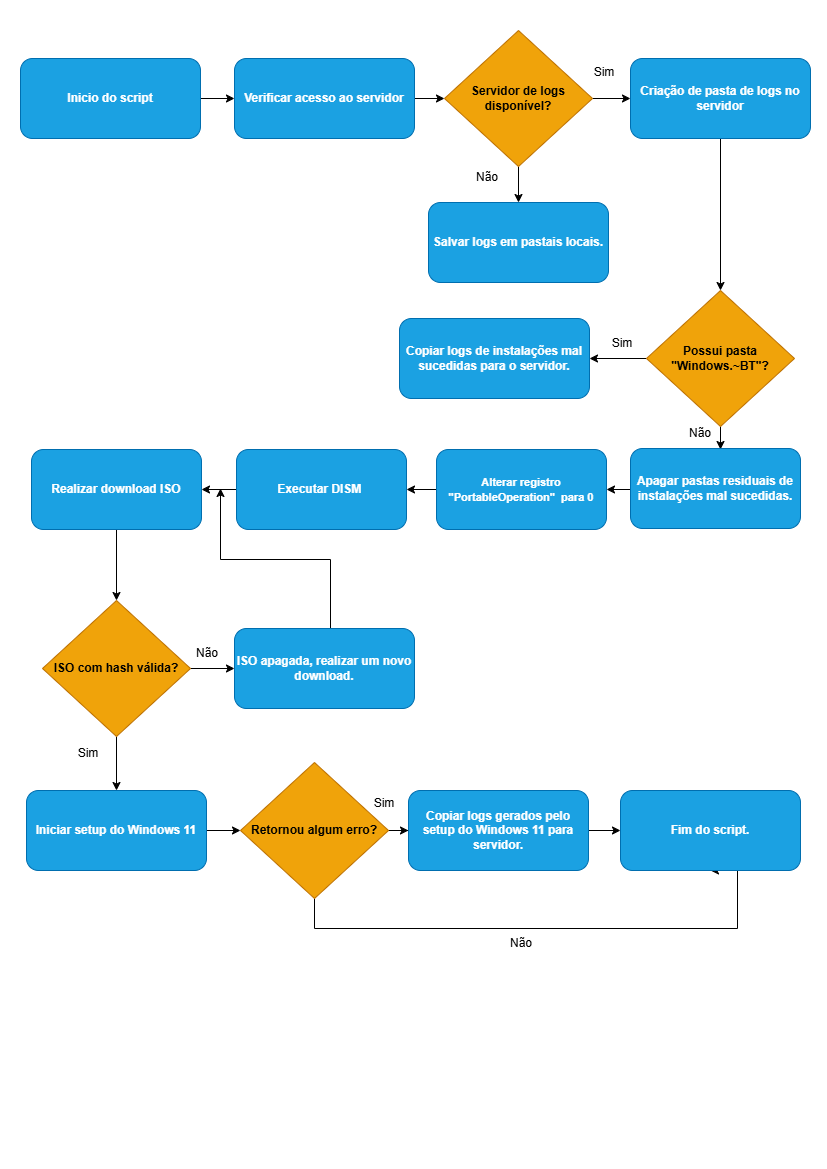

The diagram above was exported from draw.io. Its source (the exported page's mxGraphModel, read from the mxfile embedded in the PNG):
<mxGraphModel dx="1489" dy="1922" grid="1" gridSize="10" guides="1" tooltips="1" connect="1" arrows="1" fold="1" page="1" pageScale="1" pageWidth="827" pageHeight="1169" math="0" shadow="0">
  <root>
    <mxCell id="0" />
    <mxCell id="1" parent="0" />
    <mxCell id="2tcy762ucAdd9NdcCq76-68" edge="1" parent="1" source="2tcy762ucAdd9NdcCq76-1" style="edgeStyle=orthogonalEdgeStyle;rounded=0;orthogonalLoop=1;jettySize=auto;html=1;" target="2tcy762ucAdd9NdcCq76-60" value="">
      <mxGeometry relative="1" as="geometry" />
    </mxCell>
    <mxCell id="2tcy762ucAdd9NdcCq76-1" parent="1" style="rounded=1;whiteSpace=wrap;html=1;fillColor=#1ba1e2;fontColor=#ffffff;strokeColor=#006EAF;" value="&lt;b&gt;Inicio do script&lt;/b&gt;" vertex="1">
      <mxGeometry height="80" width="180" x="20" y="-1110" as="geometry" />
    </mxCell>
    <mxCell id="2tcy762ucAdd9NdcCq76-70" edge="1" parent="1" source="2tcy762ucAdd9NdcCq76-7" style="edgeStyle=orthogonalEdgeStyle;rounded=0;orthogonalLoop=1;jettySize=auto;html=1;" target="2tcy762ucAdd9NdcCq76-9" value="">
      <mxGeometry relative="1" as="geometry" />
    </mxCell>
    <mxCell id="2tcy762ucAdd9NdcCq76-71" edge="1" parent="1" source="2tcy762ucAdd9NdcCq76-7" style="edgeStyle=orthogonalEdgeStyle;rounded=0;orthogonalLoop=1;jettySize=auto;html=1;" target="2tcy762ucAdd9NdcCq76-13" value="">
      <mxGeometry relative="1" as="geometry" />
    </mxCell>
    <mxCell id="2tcy762ucAdd9NdcCq76-7" parent="1" style="rhombus;whiteSpace=wrap;html=1;rounded=0;fillColor=#f0a30a;fontColor=#000000;strokeColor=#BD7000;" value="&lt;b&gt;Servidor de logs disponível?&lt;/b&gt;" vertex="1">
      <mxGeometry height="136" width="148" x="444" y="-1138" as="geometry" />
    </mxCell>
    <mxCell id="2tcy762ucAdd9NdcCq76-9" parent="1" style="whiteSpace=wrap;html=1;rounded=1;fillColor=#1ba1e2;fontColor=#ffffff;strokeColor=#006EAF;" value="&lt;b&gt;Salvar logs em pastais locais.&lt;/b&gt;" vertex="1">
      <mxGeometry height="80" width="180" x="428" y="-966" as="geometry" />
    </mxCell>
    <mxCell id="2tcy762ucAdd9NdcCq76-73" edge="1" parent="1" source="2tcy762ucAdd9NdcCq76-13" style="edgeStyle=orthogonalEdgeStyle;rounded=0;orthogonalLoop=1;jettySize=auto;html=1;entryX=0.5;entryY=0;entryDx=0;entryDy=0;" target="2tcy762ucAdd9NdcCq76-21">
      <mxGeometry relative="1" as="geometry" />
    </mxCell>
    <mxCell id="2tcy762ucAdd9NdcCq76-13" parent="1" style="whiteSpace=wrap;html=1;rounded=1;fillColor=#1ba1e2;fontColor=#ffffff;strokeColor=#006EAF;" value="&lt;b&gt;Criação de pasta de logs no servidor&lt;/b&gt;" vertex="1">
      <mxGeometry height="80" width="180" x="630" y="-1110" as="geometry" />
    </mxCell>
    <mxCell id="2tcy762ucAdd9NdcCq76-15" parent="1" style="text;html=1;whiteSpace=wrap;strokeColor=none;fillColor=none;align=center;verticalAlign=middle;rounded=0;" value="Sim" vertex="1">
      <mxGeometry height="30" width="60" x="574" y="-1111" as="geometry" />
    </mxCell>
    <mxCell id="2tcy762ucAdd9NdcCq76-16" parent="1" style="text;html=1;whiteSpace=wrap;strokeColor=none;fillColor=none;align=center;verticalAlign=middle;rounded=0;" value="Não" vertex="1">
      <mxGeometry height="30" width="60" x="457" y="-1006" as="geometry" />
    </mxCell>
    <mxCell id="2tcy762ucAdd9NdcCq76-74" edge="1" parent="1" source="2tcy762ucAdd9NdcCq76-21" style="edgeStyle=orthogonalEdgeStyle;rounded=0;orthogonalLoop=1;jettySize=auto;html=1;" target="2tcy762ucAdd9NdcCq76-27" value="">
      <mxGeometry relative="1" as="geometry" />
    </mxCell>
    <mxCell id="2tcy762ucAdd9NdcCq76-75" edge="1" parent="1" source="2tcy762ucAdd9NdcCq76-21" style="edgeStyle=orthogonalEdgeStyle;rounded=0;orthogonalLoop=1;jettySize=auto;html=1;" value="">
      <mxGeometry relative="1" as="geometry">
        <mxPoint x="720" y="-719" as="targetPoint" />
      </mxGeometry>
    </mxCell>
    <mxCell id="2tcy762ucAdd9NdcCq76-21" parent="1" style="rhombus;whiteSpace=wrap;html=1;rounded=0;fillColor=#f0a30a;fontColor=#000000;strokeColor=#BD7000;" value="&lt;b&gt;Possui pasta &quot;Windows.~BT&quot;?&lt;/b&gt;" vertex="1">
      <mxGeometry height="136" width="148" x="646" y="-878" as="geometry" />
    </mxCell>
    <mxCell id="2tcy762ucAdd9NdcCq76-31" edge="1" parent="1" style="edgeStyle=orthogonalEdgeStyle;rounded=0;orthogonalLoop=1;jettySize=auto;html=1;" target="2tcy762ucAdd9NdcCq76-30" value="">
      <mxGeometry relative="1" as="geometry">
        <mxPoint x="630" y="-679" as="sourcePoint" />
      </mxGeometry>
    </mxCell>
    <mxCell id="2tcy762ucAdd9NdcCq76-24" parent="1" style="whiteSpace=wrap;html=1;rounded=1;fillColor=#1ba1e2;fontColor=#ffffff;strokeColor=#006EAF;" value="&lt;b&gt;Apagar pastas residuais de instalações mal sucedidas.&lt;/b&gt;" vertex="1">
      <mxGeometry height="80" width="170" x="630" y="-720" as="geometry" />
    </mxCell>
    <mxCell id="2tcy762ucAdd9NdcCq76-26" parent="1" style="text;html=1;whiteSpace=wrap;strokeColor=none;fillColor=none;align=center;verticalAlign=middle;rounded=0;" value="Não" vertex="1">
      <mxGeometry height="30" width="60" x="670" y="-750" as="geometry" />
    </mxCell>
    <mxCell id="2tcy762ucAdd9NdcCq76-27" parent="1" style="whiteSpace=wrap;html=1;rounded=1;fillColor=#1ba1e2;fontColor=#ffffff;strokeColor=#006EAF;" value="&lt;b&gt;Copiar logs de instalações mal sucedidas para o servidor.&lt;/b&gt;" vertex="1">
      <mxGeometry height="80" width="190" x="399" y="-850" as="geometry" />
    </mxCell>
    <mxCell id="2tcy762ucAdd9NdcCq76-29" parent="1" style="text;html=1;whiteSpace=wrap;strokeColor=none;fillColor=none;align=center;verticalAlign=middle;rounded=0;" value="Sim" vertex="1">
      <mxGeometry height="30" width="60" x="592" y="-840" as="geometry" />
    </mxCell>
    <mxCell id="2tcy762ucAdd9NdcCq76-33" edge="1" parent="1" source="2tcy762ucAdd9NdcCq76-30" style="edgeStyle=orthogonalEdgeStyle;rounded=0;orthogonalLoop=1;jettySize=auto;html=1;" target="2tcy762ucAdd9NdcCq76-32" value="">
      <mxGeometry relative="1" as="geometry" />
    </mxCell>
    <mxCell id="2tcy762ucAdd9NdcCq76-30" parent="1" style="whiteSpace=wrap;html=1;rounded=1;fillColor=#1ba1e2;fontColor=#ffffff;strokeColor=#006EAF;" value="&lt;font style=&quot;font-size: 11px;&quot;&gt;&lt;b&gt;Alterar registro &quot;PortableOperation&quot;&amp;nbsp; para 0&lt;/b&gt;&lt;/font&gt;" vertex="1">
      <mxGeometry height="80" width="170" x="436" y="-719" as="geometry" />
    </mxCell>
    <mxCell id="2tcy762ucAdd9NdcCq76-35" edge="1" parent="1" source="2tcy762ucAdd9NdcCq76-32" style="edgeStyle=orthogonalEdgeStyle;rounded=0;orthogonalLoop=1;jettySize=auto;html=1;" target="2tcy762ucAdd9NdcCq76-34" value="">
      <mxGeometry relative="1" as="geometry" />
    </mxCell>
    <mxCell id="2tcy762ucAdd9NdcCq76-32" parent="1" style="whiteSpace=wrap;html=1;rounded=1;fillColor=#1ba1e2;fontColor=#ffffff;strokeColor=#006EAF;" value="&lt;b&gt;Executar DISM&amp;nbsp;&lt;/b&gt;" vertex="1">
      <mxGeometry height="80" width="170" x="236" y="-719" as="geometry" />
    </mxCell>
    <mxCell id="2tcy762ucAdd9NdcCq76-76" edge="1" parent="1" source="2tcy762ucAdd9NdcCq76-34" style="edgeStyle=orthogonalEdgeStyle;rounded=0;orthogonalLoop=1;jettySize=auto;html=1;" target="2tcy762ucAdd9NdcCq76-38">
      <mxGeometry relative="1" as="geometry" />
    </mxCell>
    <mxCell id="2tcy762ucAdd9NdcCq76-34" parent="1" style="whiteSpace=wrap;html=1;rounded=1;fillColor=#1ba1e2;fontColor=#ffffff;strokeColor=#006EAF;" value="&lt;b&gt;Realizar download ISO&lt;/b&gt;" vertex="1">
      <mxGeometry height="80" width="170" x="31" y="-719" as="geometry" />
    </mxCell>
    <mxCell id="2tcy762ucAdd9NdcCq76-77" edge="1" parent="1" source="2tcy762ucAdd9NdcCq76-38" style="edgeStyle=orthogonalEdgeStyle;rounded=0;orthogonalLoop=1;jettySize=auto;html=1;" target="2tcy762ucAdd9NdcCq76-39" value="">
      <mxGeometry relative="1" as="geometry" />
    </mxCell>
    <mxCell id="2tcy762ucAdd9NdcCq76-81" edge="1" parent="1" source="2tcy762ucAdd9NdcCq76-38" style="edgeStyle=orthogonalEdgeStyle;rounded=0;orthogonalLoop=1;jettySize=auto;html=1;" target="2tcy762ucAdd9NdcCq76-43" value="">
      <mxGeometry relative="1" as="geometry" />
    </mxCell>
    <mxCell id="2tcy762ucAdd9NdcCq76-38" parent="1" style="rhombus;whiteSpace=wrap;html=1;rounded=0;fillColor=#f0a30a;fontColor=#000000;strokeColor=#BD7000;" value="&lt;b&gt;ISO com hash válida?&lt;/b&gt;" vertex="1">
      <mxGeometry height="136" width="148" x="42" y="-568" as="geometry" />
    </mxCell>
    <mxCell id="2tcy762ucAdd9NdcCq76-79" edge="1" parent="1" source="2tcy762ucAdd9NdcCq76-39" style="edgeStyle=orthogonalEdgeStyle;rounded=0;orthogonalLoop=1;jettySize=auto;html=1;">
      <mxGeometry relative="1" as="geometry">
        <Array as="points">
          <mxPoint x="330" y="-609" />
          <mxPoint x="220" y="-609" />
        </Array>
        <mxPoint x="220" y="-680" as="targetPoint" />
      </mxGeometry>
    </mxCell>
    <mxCell id="2tcy762ucAdd9NdcCq76-39" parent="1" style="whiteSpace=wrap;html=1;rounded=1;fillColor=#1ba1e2;fontColor=#ffffff;strokeColor=#006EAF;" value="&lt;b&gt;ISO apagada, realizar um novo download.&lt;/b&gt;" vertex="1">
      <mxGeometry height="80" width="180" x="234" y="-540" as="geometry" />
    </mxCell>
    <mxCell id="2tcy762ucAdd9NdcCq76-42" parent="1" style="text;html=1;whiteSpace=wrap;strokeColor=none;fillColor=none;align=center;verticalAlign=middle;rounded=0;" value="Não" vertex="1">
      <mxGeometry height="30" width="60" x="177" y="-530" as="geometry" />
    </mxCell>
    <mxCell id="2tcy762ucAdd9NdcCq76-82" edge="1" parent="1" source="2tcy762ucAdd9NdcCq76-43" style="edgeStyle=orthogonalEdgeStyle;rounded=0;orthogonalLoop=1;jettySize=auto;html=1;" target="2tcy762ucAdd9NdcCq76-50" value="">
      <mxGeometry relative="1" as="geometry" />
    </mxCell>
    <mxCell id="2tcy762ucAdd9NdcCq76-43" parent="1" style="rounded=1;whiteSpace=wrap;html=1;fillColor=#1ba1e2;fontColor=#ffffff;strokeColor=#006EAF;" value="&lt;b&gt;Iniciar setup do Windows 11&lt;/b&gt;" vertex="1">
      <mxGeometry height="80" width="180" x="26" y="-378" as="geometry" />
    </mxCell>
    <mxCell id="2tcy762ucAdd9NdcCq76-45" parent="1" style="text;html=1;whiteSpace=wrap;strokeColor=none;fillColor=none;align=center;verticalAlign=middle;rounded=0;" value="Sim" vertex="1">
      <mxGeometry height="30" width="60" x="58" y="-430" as="geometry" />
    </mxCell>
    <mxCell id="2tcy762ucAdd9NdcCq76-83" edge="1" parent="1" source="2tcy762ucAdd9NdcCq76-50" style="edgeStyle=orthogonalEdgeStyle;rounded=0;orthogonalLoop=1;jettySize=auto;html=1;" target="2tcy762ucAdd9NdcCq76-51" value="">
      <mxGeometry relative="1" as="geometry" />
    </mxCell>
    <mxCell id="2tcy762ucAdd9NdcCq76-84" edge="1" parent="1" source="2tcy762ucAdd9NdcCq76-50" style="edgeStyle=orthogonalEdgeStyle;rounded=0;orthogonalLoop=1;jettySize=auto;html=1;entryX=0.5;entryY=1;entryDx=0;entryDy=0;" target="2tcy762ucAdd9NdcCq76-53">
      <mxGeometry relative="1" as="geometry">
        <Array as="points">
          <mxPoint x="314" y="-240" />
          <mxPoint x="737" y="-240" />
        </Array>
      </mxGeometry>
    </mxCell>
    <mxCell id="2tcy762ucAdd9NdcCq76-50" parent="1" style="rhombus;whiteSpace=wrap;html=1;rounded=0;fillColor=#f0a30a;fontColor=#000000;strokeColor=#BD7000;" value="&lt;b&gt;Retornou algum erro?&lt;/b&gt;" vertex="1">
      <mxGeometry height="136" width="148" x="240" y="-406" as="geometry" />
    </mxCell>
    <mxCell id="2tcy762ucAdd9NdcCq76-86" edge="1" parent="1" source="2tcy762ucAdd9NdcCq76-51" style="edgeStyle=orthogonalEdgeStyle;rounded=0;orthogonalLoop=1;jettySize=auto;html=1;" target="2tcy762ucAdd9NdcCq76-53" value="">
      <mxGeometry relative="1" as="geometry" />
    </mxCell>
    <mxCell id="2tcy762ucAdd9NdcCq76-51" parent="1" style="whiteSpace=wrap;html=1;rounded=1;fillColor=#1ba1e2;fontColor=#ffffff;strokeColor=#006EAF;" value="&lt;b&gt;Copiar logs gerados pelo setup do Windows 11 para servidor.&lt;/b&gt;" vertex="1">
      <mxGeometry height="80" width="180" x="408" y="-378" as="geometry" />
    </mxCell>
    <mxCell id="2tcy762ucAdd9NdcCq76-53" parent="1" style="whiteSpace=wrap;html=1;rounded=1;fillColor=#1ba1e2;fontColor=#ffffff;strokeColor=#006EAF;" value="&lt;b&gt;Fim do script.&lt;/b&gt;" vertex="1">
      <mxGeometry height="80" width="180" x="620" y="-378" as="geometry" />
    </mxCell>
    <mxCell id="2tcy762ucAdd9NdcCq76-55" parent="1" style="text;html=1;whiteSpace=wrap;strokeColor=none;fillColor=none;align=center;verticalAlign=middle;rounded=0;" value="Não" vertex="1">
      <mxGeometry height="30" width="60" x="491" y="-240" as="geometry" />
    </mxCell>
    <mxCell id="2tcy762ucAdd9NdcCq76-56" parent="1" style="text;html=1;whiteSpace=wrap;strokeColor=none;fillColor=none;align=center;verticalAlign=middle;rounded=0;" value="Sim" vertex="1">
      <mxGeometry height="30" width="60" x="354" y="-380" as="geometry" />
    </mxCell>
    <mxCell id="2tcy762ucAdd9NdcCq76-69" edge="1" parent="1" source="2tcy762ucAdd9NdcCq76-60" style="edgeStyle=orthogonalEdgeStyle;rounded=0;orthogonalLoop=1;jettySize=auto;html=1;" target="2tcy762ucAdd9NdcCq76-7" value="">
      <mxGeometry relative="1" as="geometry" />
    </mxCell>
    <mxCell id="2tcy762ucAdd9NdcCq76-60" parent="1" style="rounded=1;whiteSpace=wrap;html=1;fillColor=#1ba1e2;fontColor=#ffffff;strokeColor=#006EAF;" value="&lt;b&gt;Verificar acesso ao servidor&lt;/b&gt;" vertex="1">
      <mxGeometry height="80" width="180" x="234" y="-1110" as="geometry" />
    </mxCell>
  </root>
</mxGraphModel>